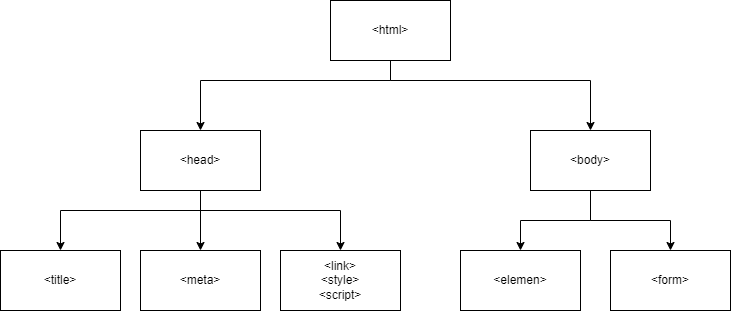

The diagram above was exported from draw.io. Its source (the exported page's mxGraphModel, read from the mxfile embedded in the PNG):
<mxGraphModel dx="2231" dy="1128" grid="1" gridSize="10" guides="1" tooltips="1" connect="1" arrows="1" fold="1" page="1" pageScale="1" pageWidth="827" pageHeight="1169" math="0" shadow="0">
  <root>
    <mxCell id="0" />
    <mxCell id="1" parent="0" />
    <mxCell id="3wjUWMSlHxm4Yb20ahMe-14" style="edgeStyle=orthogonalEdgeStyle;rounded=0;orthogonalLoop=1;jettySize=auto;html=1;entryX=0.5;entryY=0;entryDx=0;entryDy=0;" edge="1" parent="1" source="3wjUWMSlHxm4Yb20ahMe-1" target="3wjUWMSlHxm4Yb20ahMe-2">
      <mxGeometry relative="1" as="geometry">
        <Array as="points">
          <mxPoint x="410" y="280" />
          <mxPoint x="220" y="280" />
        </Array>
      </mxGeometry>
    </mxCell>
    <mxCell id="3wjUWMSlHxm4Yb20ahMe-15" style="edgeStyle=orthogonalEdgeStyle;rounded=0;orthogonalLoop=1;jettySize=auto;html=1;entryX=0.5;entryY=0;entryDx=0;entryDy=0;" edge="1" parent="1" source="3wjUWMSlHxm4Yb20ahMe-1" target="3wjUWMSlHxm4Yb20ahMe-3">
      <mxGeometry relative="1" as="geometry">
        <Array as="points">
          <mxPoint x="410" y="280" />
          <mxPoint x="610" y="280" />
        </Array>
      </mxGeometry>
    </mxCell>
    <mxCell id="3wjUWMSlHxm4Yb20ahMe-1" value="&amp;lt;html&amp;gt;" style="rounded=0;whiteSpace=wrap;html=1;" vertex="1" parent="1">
      <mxGeometry x="350" y="200" width="120" height="60" as="geometry" />
    </mxCell>
    <mxCell id="3wjUWMSlHxm4Yb20ahMe-9" style="edgeStyle=orthogonalEdgeStyle;rounded=0;orthogonalLoop=1;jettySize=auto;html=1;entryX=0.5;entryY=0;entryDx=0;entryDy=0;" edge="1" parent="1" source="3wjUWMSlHxm4Yb20ahMe-2" target="3wjUWMSlHxm4Yb20ahMe-4">
      <mxGeometry relative="1" as="geometry">
        <Array as="points">
          <mxPoint x="220" y="410" />
          <mxPoint x="80" y="410" />
        </Array>
      </mxGeometry>
    </mxCell>
    <mxCell id="3wjUWMSlHxm4Yb20ahMe-10" value="" style="edgeStyle=orthogonalEdgeStyle;rounded=0;orthogonalLoop=1;jettySize=auto;html=1;" edge="1" parent="1" source="3wjUWMSlHxm4Yb20ahMe-2" target="3wjUWMSlHxm4Yb20ahMe-7">
      <mxGeometry relative="1" as="geometry" />
    </mxCell>
    <mxCell id="3wjUWMSlHxm4Yb20ahMe-11" style="edgeStyle=orthogonalEdgeStyle;rounded=0;orthogonalLoop=1;jettySize=auto;html=1;" edge="1" parent="1" source="3wjUWMSlHxm4Yb20ahMe-2" target="3wjUWMSlHxm4Yb20ahMe-8">
      <mxGeometry relative="1" as="geometry">
        <Array as="points">
          <mxPoint x="220" y="410" />
          <mxPoint x="360" y="410" />
        </Array>
      </mxGeometry>
    </mxCell>
    <mxCell id="3wjUWMSlHxm4Yb20ahMe-2" value="&amp;lt;head&amp;gt;" style="rounded=0;whiteSpace=wrap;html=1;" vertex="1" parent="1">
      <mxGeometry x="160" y="330" width="120" height="60" as="geometry" />
    </mxCell>
    <mxCell id="3wjUWMSlHxm4Yb20ahMe-12" style="edgeStyle=orthogonalEdgeStyle;rounded=0;orthogonalLoop=1;jettySize=auto;html=1;entryX=0.5;entryY=0;entryDx=0;entryDy=0;" edge="1" parent="1" source="3wjUWMSlHxm4Yb20ahMe-3" target="3wjUWMSlHxm4Yb20ahMe-5">
      <mxGeometry relative="1" as="geometry" />
    </mxCell>
    <mxCell id="3wjUWMSlHxm4Yb20ahMe-13" style="edgeStyle=orthogonalEdgeStyle;rounded=0;orthogonalLoop=1;jettySize=auto;html=1;entryX=0.5;entryY=0;entryDx=0;entryDy=0;" edge="1" parent="1" source="3wjUWMSlHxm4Yb20ahMe-3" target="3wjUWMSlHxm4Yb20ahMe-6">
      <mxGeometry relative="1" as="geometry" />
    </mxCell>
    <mxCell id="3wjUWMSlHxm4Yb20ahMe-3" value="&amp;lt;body&amp;gt;" style="rounded=0;whiteSpace=wrap;html=1;" vertex="1" parent="1">
      <mxGeometry x="550" y="330" width="120" height="60" as="geometry" />
    </mxCell>
    <mxCell id="3wjUWMSlHxm4Yb20ahMe-4" value="&amp;lt;title&amp;gt;" style="rounded=0;whiteSpace=wrap;html=1;" vertex="1" parent="1">
      <mxGeometry x="20" y="450" width="120" height="60" as="geometry" />
    </mxCell>
    <mxCell id="3wjUWMSlHxm4Yb20ahMe-5" value="&amp;lt;elemen&amp;gt;" style="rounded=0;whiteSpace=wrap;html=1;" vertex="1" parent="1">
      <mxGeometry x="480" y="450" width="120" height="60" as="geometry" />
    </mxCell>
    <mxCell id="3wjUWMSlHxm4Yb20ahMe-6" value="&amp;lt;form&amp;gt;" style="rounded=0;whiteSpace=wrap;html=1;" vertex="1" parent="1">
      <mxGeometry x="630" y="450" width="120" height="60" as="geometry" />
    </mxCell>
    <mxCell id="3wjUWMSlHxm4Yb20ahMe-7" value="&amp;lt;meta&amp;gt;" style="rounded=0;whiteSpace=wrap;html=1;" vertex="1" parent="1">
      <mxGeometry x="160" y="450" width="120" height="60" as="geometry" />
    </mxCell>
    <mxCell id="3wjUWMSlHxm4Yb20ahMe-8" value="&amp;lt;link&amp;gt;&lt;div&gt;&amp;lt;style&amp;gt;&lt;/div&gt;&lt;div&gt;&amp;lt;script&amp;gt;&lt;/div&gt;" style="rounded=0;whiteSpace=wrap;html=1;" vertex="1" parent="1">
      <mxGeometry x="300" y="450" width="120" height="60" as="geometry" />
    </mxCell>
  </root>
</mxGraphModel>